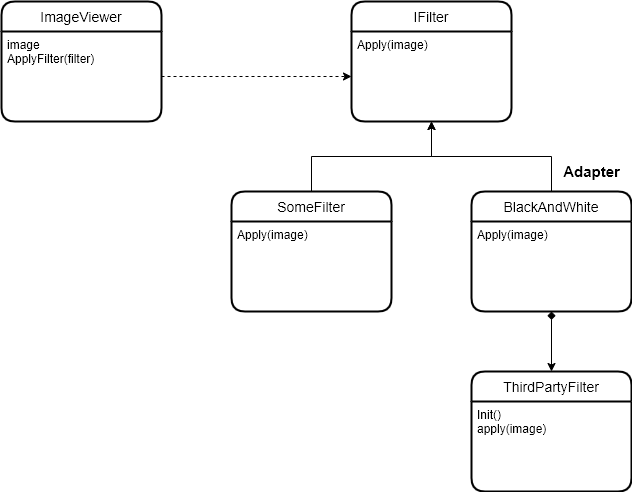

The diagram above was exported from draw.io. Its source (the exported page's mxGraphModel, read from the mxfile embedded in the PNG):
<mxGraphModel dx="868" dy="534" grid="1" gridSize="10" guides="1" tooltips="1" connect="1" arrows="1" fold="1" page="1" pageScale="1" pageWidth="850" pageHeight="1100" math="0" shadow="0">
  <root>
    <mxCell id="0" />
    <mxCell id="1" parent="0" />
    <mxCell id="bcc6KYjZgibHYWIGQq1Q-9" style="edgeStyle=orthogonalEdgeStyle;rounded=0;orthogonalLoop=1;jettySize=auto;html=1;exitX=0.5;exitY=0;exitDx=0;exitDy=0;entryX=0.5;entryY=1;entryDx=0;entryDy=0;" edge="1" parent="1" source="bcc6KYjZgibHYWIGQq1Q-6" target="bcc6KYjZgibHYWIGQq1Q-4">
      <mxGeometry relative="1" as="geometry" />
    </mxCell>
    <mxCell id="bcc6KYjZgibHYWIGQq1Q-13" style="edgeStyle=orthogonalEdgeStyle;rounded=0;orthogonalLoop=1;jettySize=auto;html=1;exitX=0.5;exitY=0;exitDx=0;exitDy=0;entryX=0.5;entryY=1;entryDx=0;entryDy=0;" edge="1" parent="1" source="bcc6KYjZgibHYWIGQq1Q-10" target="bcc6KYjZgibHYWIGQq1Q-4">
      <mxGeometry relative="1" as="geometry" />
    </mxCell>
    <mxCell id="bcc6KYjZgibHYWIGQq1Q-6" value="SomeFilter" style="swimlane;childLayout=stackLayout;horizontal=1;startSize=30;horizontalStack=0;rounded=1;fontSize=14;fontStyle=0;strokeWidth=2;resizeParent=0;resizeLast=1;shadow=0;dashed=0;align=center;" vertex="1" parent="1">
      <mxGeometry x="320" y="310" width="160" height="120" as="geometry" />
    </mxCell>
    <mxCell id="bcc6KYjZgibHYWIGQq1Q-7" value="Apply(image)" style="align=left;strokeColor=none;fillColor=none;spacingLeft=4;fontSize=12;verticalAlign=top;resizable=0;rotatable=0;part=1;" vertex="1" parent="bcc6KYjZgibHYWIGQq1Q-6">
      <mxGeometry y="30" width="160" height="90" as="geometry" />
    </mxCell>
    <mxCell id="bcc6KYjZgibHYWIGQq1Q-3" value="IFilter" style="swimlane;childLayout=stackLayout;horizontal=1;startSize=30;horizontalStack=0;rounded=1;fontSize=14;fontStyle=0;strokeWidth=2;resizeParent=0;resizeLast=1;shadow=0;dashed=0;align=center;" vertex="1" parent="1">
      <mxGeometry x="440" y="120" width="160" height="120" as="geometry" />
    </mxCell>
    <mxCell id="bcc6KYjZgibHYWIGQq1Q-4" value="Apply(image)" style="align=left;strokeColor=none;fillColor=none;spacingLeft=4;fontSize=12;verticalAlign=top;resizable=0;rotatable=0;part=1;" vertex="1" parent="bcc6KYjZgibHYWIGQq1Q-3">
      <mxGeometry y="30" width="160" height="90" as="geometry" />
    </mxCell>
    <mxCell id="bcc6KYjZgibHYWIGQq1Q-10" value="BlackAndWhite" style="swimlane;childLayout=stackLayout;horizontal=1;startSize=30;horizontalStack=0;rounded=1;fontSize=14;fontStyle=0;strokeWidth=2;resizeParent=0;resizeLast=1;shadow=0;dashed=0;align=center;" vertex="1" parent="1">
      <mxGeometry x="560" y="310" width="160" height="120" as="geometry" />
    </mxCell>
    <mxCell id="bcc6KYjZgibHYWIGQq1Q-11" value="Apply(image)" style="align=left;strokeColor=none;fillColor=none;spacingLeft=4;fontSize=12;verticalAlign=top;resizable=0;rotatable=0;part=1;" vertex="1" parent="bcc6KYjZgibHYWIGQq1Q-10">
      <mxGeometry y="30" width="160" height="90" as="geometry" />
    </mxCell>
    <mxCell id="bcc6KYjZgibHYWIGQq1Q-1" value="ImageViewer" style="swimlane;childLayout=stackLayout;horizontal=1;startSize=30;horizontalStack=0;rounded=1;fontSize=14;fontStyle=0;strokeWidth=2;resizeParent=0;resizeLast=1;shadow=0;dashed=0;align=center;" vertex="1" parent="1">
      <mxGeometry x="90" y="120" width="160" height="120" as="geometry" />
    </mxCell>
    <mxCell id="bcc6KYjZgibHYWIGQq1Q-2" value="image&#10;ApplyFilter(filter)" style="align=left;strokeColor=none;fillColor=none;spacingLeft=4;fontSize=12;verticalAlign=top;resizable=0;rotatable=0;part=1;" vertex="1" parent="bcc6KYjZgibHYWIGQq1Q-1">
      <mxGeometry y="30" width="160" height="90" as="geometry" />
    </mxCell>
    <mxCell id="bcc6KYjZgibHYWIGQq1Q-14" style="edgeStyle=orthogonalEdgeStyle;rounded=0;orthogonalLoop=1;jettySize=auto;html=1;exitX=1;exitY=0.5;exitDx=0;exitDy=0;entryX=0;entryY=0.5;entryDx=0;entryDy=0;dashed=1;" edge="1" parent="1" source="bcc6KYjZgibHYWIGQq1Q-2" target="bcc6KYjZgibHYWIGQq1Q-4">
      <mxGeometry relative="1" as="geometry" />
    </mxCell>
    <mxCell id="bcc6KYjZgibHYWIGQq1Q-17" style="edgeStyle=orthogonalEdgeStyle;rounded=0;orthogonalLoop=1;jettySize=auto;html=1;exitX=0.5;exitY=1;exitDx=0;exitDy=0;entryX=0.5;entryY=0;entryDx=0;entryDy=0;startArrow=diamond;startFill=1;" edge="1" parent="1" source="bcc6KYjZgibHYWIGQq1Q-11" target="bcc6KYjZgibHYWIGQq1Q-15">
      <mxGeometry relative="1" as="geometry" />
    </mxCell>
    <mxCell id="bcc6KYjZgibHYWIGQq1Q-15" value="ThirdPartyFilter" style="swimlane;childLayout=stackLayout;horizontal=1;startSize=30;horizontalStack=0;rounded=1;fontSize=14;fontStyle=0;strokeWidth=2;resizeParent=0;resizeLast=1;shadow=0;dashed=0;align=center;" vertex="1" parent="1">
      <mxGeometry x="560" y="490" width="160" height="120" as="geometry" />
    </mxCell>
    <mxCell id="bcc6KYjZgibHYWIGQq1Q-16" value="Init()&#10;apply(image)" style="align=left;strokeColor=none;fillColor=none;spacingLeft=4;fontSize=12;verticalAlign=top;resizable=0;rotatable=0;part=1;" vertex="1" parent="bcc6KYjZgibHYWIGQq1Q-15">
      <mxGeometry y="30" width="160" height="90" as="geometry" />
    </mxCell>
    <mxCell id="bcc6KYjZgibHYWIGQq1Q-18" value="Adapter" style="text;html=1;align=center;verticalAlign=middle;resizable=0;points=[];autosize=1;fontStyle=1;fontSize=15;" vertex="1" parent="1">
      <mxGeometry x="645" y="280" width="70" height="20" as="geometry" />
    </mxCell>
  </root>
</mxGraphModel>